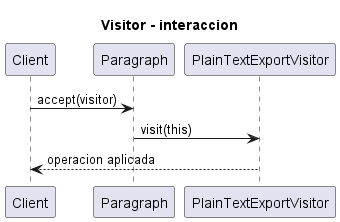

The diagram above was rendered by PlantUML. Its source (embedded in the PNG):
@startuml
title Visitor - interaccion
participant Client
participant Paragraph
participant PlainTextExportVisitor
Client -> Paragraph : accept(visitor)
Paragraph -> PlainTextExportVisitor : visit(this)
PlainTextExportVisitor --> Client : operacion aplicada
@enduml